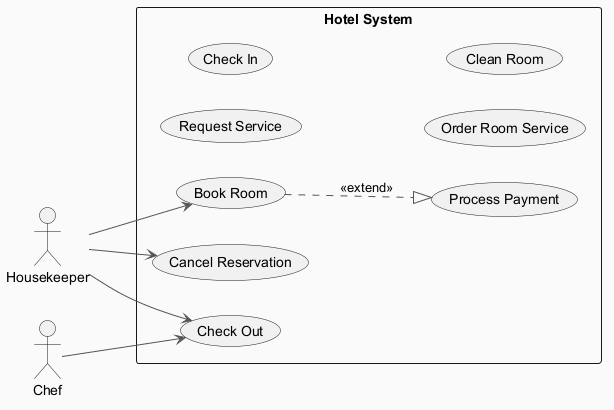

The diagram above was rendered by PlantUML. Its source (embedded in the PNG):
@startuml
skinparam backgroundColor #FAFAFA
skinparam classBackgroundColor #FFF3E0
skinparam classBorderColor #E65100
skinparam ArrowColor #555555
left to right direction
actor "Housekeeper" as Housekeeper
actor "Chef" as Chef
rectangle "Hotel System" {
  usecase "Cancel Reservation" as UC_CancelReservation
  usecase "Request Service" as UC_RequestService
  usecase "Check Out" as UC_CheckOut
  usecase "Book Room" as UC_BookRoom
  usecase "Process Payment" as UC_ProcessPayment
  usecase "Check In" as UC_CheckIn
  usecase "Order Room Service" as UC_OrderRoomService
  usecase "Clean Room" as UC_CleanRoom
}
Housekeeper --> UC_BookRoom
Housekeeper --> UC_CancelReservation
Housekeeper --> UC_CheckOut
Chef --> UC_CheckOut
UC_BookRoom ..|> UC_ProcessPayment : <<extend>>
@enduml